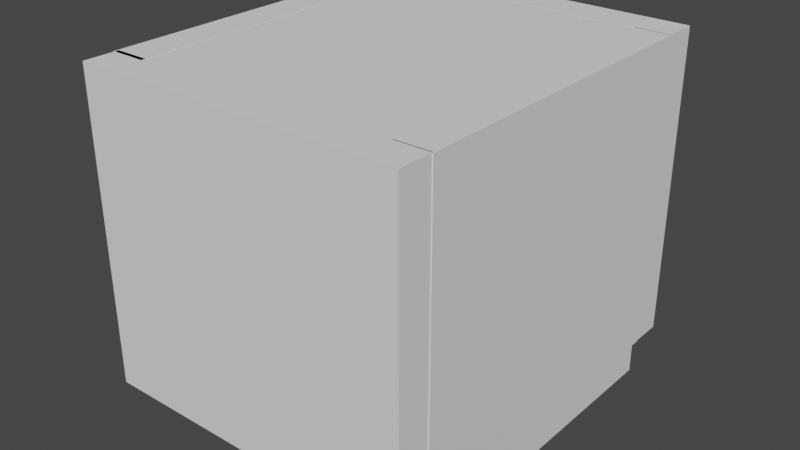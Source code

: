 # Source: Block.blend  (saved by Blender 3.4.6; exported with 4.5.12 LTS)
import bpy
from mathutils import Matrix  # noqa: F401  (used for matrix-valued properties, if any)

bpy.ops.wm.read_factory_settings(use_empty=True)
scene = bpy.context.scene
scene.name = 'Scene'

# ---- collections
col_collection = bpy.data.collections.new('Collection'); scene.collection.children.link(col_collection)

# ---- world
world_world = bpy.data.worlds.new('World'); scene.world = world_world
world_world.use_nodes = True; world_world.node_tree.nodes.clear()
_N = world_world.node_tree.nodes; _L = world_world.node_tree.links
n0 = _N.new('ShaderNodeOutputWorld'); n0.name = 'World Output'; n0.location = (300, 300)
n1 = _N.new('ShaderNodeBackground'); n1.name = 'Background'; n1.location = (10, 300)
n1.inputs[0].default_value = (0.05088, 0.05088, 0.05088, 1.0)
_L.new(n1.outputs[0], n0.inputs[0])
n0.is_active_output = True
world_world.color = (0.05088, 0.05088, 0.05088)
world_world.use_sun_shadow = False
world_world.sun_shadow_jitter_overblur = 0.0

# ---- meshes
me_cube_001 = bpy.data.meshes.new('Cube.001')
me_cube_001.from_pydata([(-1.0, -1.0, -1.0), (-1.0, -1.0, 1.0), (-1.0, 1.0, -1.0), (-1.0, 1.0, 1.0), (1.0, -1.0, -1.0), (1.0, -1.0, 1.0), (1.0, 1.0, -1.0), (1.0, 1.0, 1.0)], [], [(0, 1, 3, 2), (2, 3, 7, 6), (6, 7, 5, 4), (4, 5, 1, 0), (2, 6, 4, 0), (7, 3, 1, 5)])
_uv = me_cube_001.uv_layers.new(name='UVMap')
_uv.uv.foreach_set('vector', [0.375, 0.0, 0.625, 0.0, 0.625, 0.25, 0.375, 0.25, 0.375, 0.25, 0.625, 0.25, 0.625, 0.5, 0.375, 0.5, 0.375, 0.5, 0.625, 0.5, 0.625, 0.75, 0.375, 0.75, 0.375, 0.75, 0.625, 0.75, 0.625, 1.0, 0.375, 1.0, 0.125, 0.5, 0.375, 0.5, 0.375, 0.75, 0.125, 0.75, 0.625, 0.5, 0.875, 0.5, 0.875, 0.75, 0.625, 0.75])
me_cube_001.update()
me_cube_002 = bpy.data.meshes.new('Cube.002')
me_cube_002.from_pydata([(-1.0, -1.0, -1.0), (-1.0, -1.0, 1.0), (-1.0, 1.0, -1.0), (-1.0, 1.0, 1.0), (1.0, -1.0, -1.0), (1.0, -1.0, 1.0), (1.0, 1.0, -1.0), (1.0, 1.0, 1.0)], [], [(0, 1, 3, 2), (2, 3, 7, 6), (6, 7, 5, 4), (4, 5, 1, 0), (2, 6, 4, 0), (7, 3, 1, 5)])
_uv = me_cube_002.uv_layers.new(name='UVMap')
_uv.uv.foreach_set('vector', [0.375, 0.0, 0.625, 0.0, 0.625, 0.25, 0.375, 0.25, 0.375, 0.25, 0.625, 0.25, 0.625, 0.5, 0.375, 0.5, 0.375, 0.5, 0.625, 0.5, 0.625, 0.75, 0.375, 0.75, 0.375, 0.75, 0.625, 0.75, 0.625, 1.0, 0.375, 1.0, 0.125, 0.5, 0.375, 0.5, 0.375, 0.75, 0.125, 0.75, 0.625, 0.5, 0.875, 0.5, 0.875, 0.75, 0.625, 0.75])
me_cube_002.update()
me_cube_003 = bpy.data.meshes.new('Cube.003')
me_cube_003.from_pydata([(-1.0, -1.0, -1.0), (-1.0, -1.0, 1.0), (-1.0, 1.0, -1.0), (-1.0, 1.0, 1.0), (1.0, -1.0, -1.0), (1.0, -1.0, 1.0), (1.0, 1.0, -1.0), (1.0, 1.0, 1.0)], [], [(0, 1, 3, 2), (2, 3, 7, 6), (6, 7, 5, 4), (4, 5, 1, 0), (2, 6, 4, 0), (7, 3, 1, 5)])
_uv = me_cube_003.uv_layers.new(name='UVMap')
_uv.uv.foreach_set('vector', [0.375, 0.0, 0.625, 0.0, 0.625, 0.25, 0.375, 0.25, 0.375, 0.25, 0.625, 0.25, 0.625, 0.5, 0.375, 0.5, 0.375, 0.5, 0.625, 0.5, 0.625, 0.75, 0.375, 0.75, 0.375, 0.75, 0.625, 0.75, 0.625, 1.0, 0.375, 1.0, 0.125, 0.5, 0.375, 0.5, 0.375, 0.75, 0.125, 0.75, 0.625, 0.5, 0.875, 0.5, 0.875, 0.75, 0.625, 0.75])
me_cube_003.update()
me_cube_004 = bpy.data.meshes.new('Cube.004')
me_cube_004.from_pydata([(-1.0, -1.0, -1.0), (-1.0, -1.0, 1.0), (-1.0, 1.0, -1.0), (-1.0, 1.0, 1.0), (1.0, -1.0, -1.0), (1.0, -1.0, 1.0), (1.0, 1.0, -1.0), (1.0, 1.0, 1.0)], [], [(0, 1, 3, 2), (2, 3, 7, 6), (6, 7, 5, 4), (4, 5, 1, 0), (2, 6, 4, 0), (7, 3, 1, 5)])
_uv = me_cube_004.uv_layers.new(name='UVMap')
_uv.uv.foreach_set('vector', [0.375, 0.0, 0.625, 0.0, 0.625, 0.25, 0.375, 0.25, 0.375, 0.25, 0.625, 0.25, 0.625, 0.5, 0.375, 0.5, 0.375, 0.5, 0.625, 0.5, 0.625, 0.75, 0.375, 0.75, 0.375, 0.75, 0.625, 0.75, 0.625, 1.0, 0.375, 1.0, 0.125, 0.5, 0.375, 0.5, 0.375, 0.75, 0.125, 0.75, 0.625, 0.5, 0.875, 0.5, 0.875, 0.75, 0.625, 0.75])
me_cube_004.update()
me_cube_005 = bpy.data.meshes.new('Cube.005')
me_cube_005.from_pydata([(-1.0, -1.0, -1.0), (-1.0, -1.0, 1.0), (-1.0, 1.0, -1.0), (-1.0, 1.0, 1.0), (1.0, -1.0, -1.0), (1.0, -1.0, 1.0), (1.0, 1.0, -1.0), (1.0, 1.0, 1.0)], [], [(0, 1, 3, 2), (2, 3, 7, 6), (6, 7, 5, 4), (4, 5, 1, 0), (2, 6, 4, 0), (7, 3, 1, 5)])
_uv = me_cube_005.uv_layers.new(name='UVMap')
_uv.uv.foreach_set('vector', [0.375, 0.0, 0.625, 0.0, 0.625, 0.25, 0.375, 0.25, 0.375, 0.25, 0.625, 0.25, 0.625, 0.5, 0.375, 0.5, 0.375, 0.5, 0.625, 0.5, 0.625, 0.75, 0.375, 0.75, 0.375, 0.75, 0.625, 0.75, 0.625, 1.0, 0.375, 1.0, 0.125, 0.5, 0.375, 0.5, 0.375, 0.75, 0.125, 0.75, 0.625, 0.5, 0.875, 0.5, 0.875, 0.75, 0.625, 0.75])
me_cube_005.update()
me_cube_006 = bpy.data.meshes.new('Cube.006')
me_cube_006.from_pydata([(-1.0, -1.0, -1.0), (-1.0, -1.0, 1.0), (-1.0, 1.0, -1.0), (-1.0, 1.0, 1.0), (1.0, -1.0, -1.0), (1.0, -1.0, 1.0), (1.0, 1.0, -1.0), (1.0, 1.0, 1.0)], [], [(0, 1, 3, 2), (2, 3, 7, 6), (6, 7, 5, 4), (4, 5, 1, 0), (2, 6, 4, 0), (7, 3, 1, 5)])
_uv = me_cube_006.uv_layers.new(name='UVMap')
_uv.uv.foreach_set('vector', [0.375, 0.0, 0.625, 0.0, 0.625, 0.25, 0.375, 0.25, 0.375, 0.25, 0.625, 0.25, 0.625, 0.5, 0.375, 0.5, 0.375, 0.5, 0.625, 0.5, 0.625, 0.75, 0.375, 0.75, 0.375, 0.75, 0.625, 0.75, 0.625, 1.0, 0.375, 1.0, 0.125, 0.5, 0.375, 0.5, 0.375, 0.75, 0.125, 0.75, 0.625, 0.5, 0.875, 0.5, 0.875, 0.75, 0.625, 0.75])
me_cube_006.update()

# ---- objects
ob_cube = bpy.data.objects.new('Cube', me_cube_001)
ob_cube_001 = bpy.data.objects.new('Cube.001', me_cube_002)
ob_cube_002 = bpy.data.objects.new('Cube.002', me_cube_003)
ob_cube_003 = bpy.data.objects.new('Cube.003', me_cube_004)
ob_cube_004 = bpy.data.objects.new('Cube.004', me_cube_005)
ob_cube_005 = bpy.data.objects.new('Cube.005', me_cube_006)

# ---- transforms, parenting, visibility, modifiers, constraints
ob_cube.location = (0.0, -3.379, 2.503)
ob_cube.scale = (3.044, 0.3294, 2.875)
ob_cube_001.location = (0.0, 3.333, 2.503)
ob_cube_001.scale = (3.044, 0.3294, 2.875)
ob_cube_002.location = (2.73, -0.02367, 2.503)
ob_cube_002.rotation_euler = (0.0, -0.0, 1.571)
ob_cube_002.scale = (3.044, 0.3294, 2.875)
ob_cube_003.location = (-2.737, -0.08871, 2.503)
ob_cube_003.rotation_euler = (0.0, -0.0, -1.571)
ob_cube_003.scale = (3.044, 0.3294, 2.875)
ob_cube_004.location = (0.1295, -0.08871, 5.041)
ob_cube_004.rotation_euler = (-1.571, 7.873e-08, -1.571)
ob_cube_004.scale = (3.044, 0.3294, 2.875)
ob_cube_005.location = (0.1295, -0.08871, -0.6543)
ob_cube_005.rotation_euler = (-1.571, 7.873e-08, -1.571)
ob_cube_005.scale = (3.044, 0.3294, 2.875)

# ---- collection membership
col_collection.objects.link(ob_cube)
col_collection.objects.link(ob_cube_001)
col_collection.objects.link(ob_cube_002)
col_collection.objects.link(ob_cube_003)
col_collection.objects.link(ob_cube_004)
col_collection.objects.link(ob_cube_005)

# ---- scene / render settings (as saved in the file)
scene.frame_start = 1; scene.frame_end = 250; scene.frame_set(1)
scene.render.engine = 'BLENDER_EEVEE_NEXT'
scene.cycles.sampling_pattern = 'TABULATED_SOBOL'
scene.cycles.use_light_tree = False
scene.view_settings.view_transform = 'Filmic'
bpy.context.view_layer.update()

# ---- added for rendering (the .blend has no active camera and no usable light): camera, sun
cam_auto = bpy.data.cameras.new('AutoCamera')
cam_auto.lens = 50.0
cam_auto.sensor_width = 36.0
cam_auto.clip_end = 1000.0
ob_auto_camera = bpy.data.objects.new('AutoCamera', cam_auto)
scene.collection.objects.link(ob_auto_camera)
ob_auto_camera.location = (10.6396, -12.7947, 10.7114)
ob_auto_camera.rotation_euler = (1.09748, -7.21219e-08, 0.694738)
scene.camera = ob_auto_camera
light_auto_sun = bpy.data.lights.new('AutoSun', 'SUN')
light_auto_sun.energy = 3.0
light_auto_sun.angle = 0.0523599
ob_auto_sun = bpy.data.objects.new('AutoSun', light_auto_sun)
scene.collection.objects.link(ob_auto_sun)
ob_auto_sun.rotation_euler = (0.872665, 0.174533, 0.523599)
bpy.context.view_layer.update()
